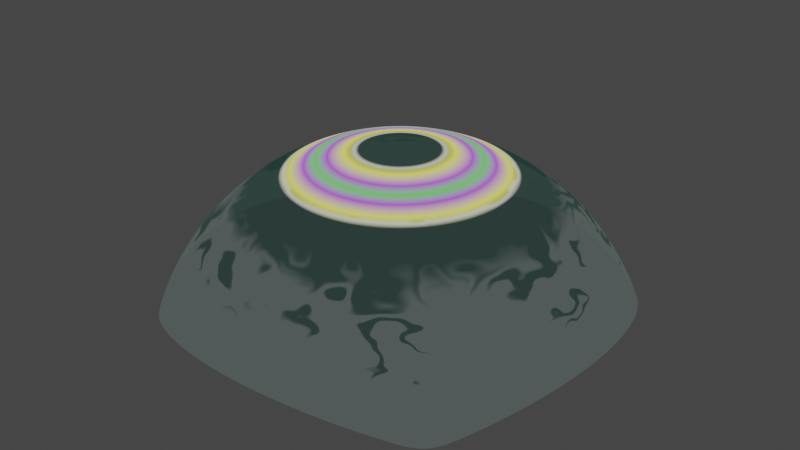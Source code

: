# Source: d.blend  (saved by Blender 3.5.10; exported with 4.5.12 LTS)
import bpy
from mathutils import Matrix  # noqa: F401  (used for matrix-valued properties, if any)

bpy.ops.wm.read_factory_settings(use_empty=True)
scene = bpy.context.scene
scene.name = 'Scene'

# ---- collections
col_collection = bpy.data.collections.new('Collection'); scene.collection.children.link(col_collection)

# ---- images (referenced by path relative to the original .blend; pixels are not part of the script)
import os
ASSET_DIR = os.environ.get("B2B_ASSET_DIR", "")  # directory of the original .blend (textures are referenced by path, not embedded)
HERE = os.path.dirname(os.path.abspath(__file__))  # packed textures are extracted next to this script under _unpacked/

def load_image(name, relpath, width, height, colorspace="sRGB"):
    """Load a texture the original file referenced (path relative to the .blend, or extracted next to this script)."""
    p = next((c for c in (os.path.join(HERE, relpath), os.path.join(ASSET_DIR, relpath)) if relpath and os.path.exists(c)), "")
    if p:
        img = bpy.data.images.load(p, check_existing=True)
        img.name = name
    else:  # same state as the original file: an image datablock whose file is absent (Cycles renders it pink)
        img = bpy.data.images.new(name, width, height)
        img.source = "FILE"
        img.filepath = "//" + (relpath or name)
    img.colorspace_settings.name = colorspace
    return img
img_hex_png = load_image('hex.png', 'hex.png', 1024, 1024, 'sRGB')

# ---- materials (node trees are filled in below, after node groups)
mat_x = bpy.data.materials.new('Матеріал')
mat_x.use_transparent_shadow = False

# ---- material node trees
mat_x.use_nodes = True; mat_x.node_tree.nodes.clear()
_N = mat_x.node_tree.nodes; _L = mat_x.node_tree.links
n0 = _N.new('ShaderNodeMapping'); n0.name = 'Розкладання'; n0.location = (-257, 454)
n0.inputs[1].default_value = (-1.0, -1.0, 0.0)
n0.inputs[3].default_value = (2.0, 2.0, 1.0)
n1 = _N.new('ShaderNodeTexGradient'); n1.name = 'Градієнтна текстура'; n1.location = (-59, 440)
n1.gradient_type = 'SPHERICAL'
n2 = _N.new('ShaderNodeMix'); n2.name = 'Мішання.001'; n2.location = (205, -71)
n2.data_type = 'RGBA'
n3 = _N.new('ShaderNodeBrightContrast'); n3.name = 'Яскравість/контраст'; n3.location = (181, 157)
n4 = _N.new('ShaderNodeValue'); n4.name = 'Значення'; n4.location = (-57, 115)
n4.outputs[0].default_value = -0.7431
n5 = _N.new('ShaderNodeTexNoise'); n5.name = 'Текстура Масгрейва'; n5.location = (-1, -218)
n5.width = 150
n5.noise_type = 'RIDGED_MULTIFRACTAL'
n5.normalize = False
n5.inputs[2].default_value = 10.0
n5.inputs[3].default_value = 1.0
n5.inputs[4].default_value = 0.25
n6 = _N.new('ShaderNodeVectorCurve'); n6.name = 'Векторні криві'; n6.location = (-259, -207)
_c = n6.mapping.curves[0]
while len(_c.points) > 2: _c.points.remove(_c.points[-1])
_c.points[0].location = (-1.0, -1.0); _c.points[0].handle_type = 'AUTO'
_c.points[1].location = (-0.88182, 0.825); _c.points[1].handle_type = 'AUTO'
_p = _c.points.new(-0.46364, 1.0); _p.handle_type = 'AUTO'
_p = _c.points.new(1.0, 1.0); _p.handle_type = 'AUTO'
_c = n6.mapping.curves[1]
while len(_c.points) > 2: _c.points.remove(_c.points[-1])
_c.points[0].location = (-1.0, -1.0); _c.points[0].handle_type = 'AUTO'
_c.points[1].location = (-0.72727, 0.05); _c.points[1].handle_type = 'AUTO'
_p = _c.points.new(0.00909, 0.725); _p.handle_type = 'AUTO'
_p = _c.points.new(1.0, 1.0); _p.handle_type = 'AUTO'
n6.mapping.update()
n7 = _N.new('ShaderNodeTexCoord'); n7.name = 'Координати текстури'; n7.location = (-699, 443)
n8 = _N.new('ShaderNodeMapping'); n8.name = 'Розкладання.001'; n8.location = (-479, 182)
n8.inputs[1].default_value = (0.0, 0.628, 0.0)
n9 = _N.new('ShaderNodeTexNoise'); n9.name = 'Текстура шуму'; n9.location = (-524, -418)
n9.inputs[2].default_value = 10.0
n10 = _N.new('ShaderNodeMix'); n10.name = 'Мішання.003'; n10.location = (876, 229)
n10.data_type = 'RGBA'
n10.inputs[6].default_value = (0.02691, 0.04551, 0.05168, 1.0)
n11 = _N.new('ShaderNodeValToRGB'); n11.name = 'Градієнт.001'; n11.location = (370, 525)
n11.color_ramp.color_mode = 'HSV'
while len(n11.color_ramp.elements) > 1: n11.color_ramp.elements.remove(n11.color_ramp.elements[-1])
n11.color_ramp.elements[0].position = 0.0; n11.color_ramp.elements[0].color = (1.0, 1.0, 1.0, 1.0)
_e = n11.color_ramp.elements.new(0.064); _e.color = (0.0, 0.0, 0.0, 1.0)
n12 = _N.new('ShaderNodeValToRGB'); n12.name = 'Градієнт.003'; n12.location = (303, 798)
while len(n12.color_ramp.elements) > 1: n12.color_ramp.elements.remove(n12.color_ramp.elements[-1])
n12.color_ramp.elements[0].position = 0.0; n12.color_ramp.elements[0].color = (1.0, 0.9727, 0.9931, 1.0)
_e = n12.color_ramp.elements.new(1.0); _e.color = (0.0, 0.0, 0.0, 1.0)
n13 = _N.new('ShaderNodeMapping'); n13.name = 'Розкладання.002'; n13.location = (-444, 863)
n13.inputs[1].default_value = (0.0, -0.8, 0.0)
n13.inputs[3].default_value = (0.6, 0.8, 1.0)
n14 = _N.new('ShaderNodeTexImage'); n14.name = 'Текстура з зображення'; n14.location = (-104, 821)
n14.image = img_hex_png
n15 = _N.new('ShaderNodeMix'); n15.name = 'Мішання'; n15.location = (703, 440)
n15.data_type = 'RGBA'
n15.inputs[7].default_value = (0.0, 0.0, 0.0, 1.0)
n16 = _N.new('ShaderNodeMix'); n16.name = 'Мішання.004'; n16.location = (908, 529)
n16.data_type = 'RGBA'
n16.inputs[6].default_value = (0.0, 0.0, 0.0, 1.0)
n17 = _N.new('ShaderNodeValToRGB'); n17.name = 'Градієнт'; n17.location = (376, 309)
while len(n17.color_ramp.elements) > 1: n17.color_ramp.elements.remove(n17.color_ramp.elements[-1])
n17.color_ramp.elements[0].position = 0.0; n17.color_ramp.elements[0].color = (0.0, 0.0, 0.0, 1.0)
_e = n17.color_ramp.elements.new(0.09091); _e.color = (1.0, 1.0, 1.0, 1.0)
_e = n17.color_ramp.elements.new(0.1818); _e.color = (0.0, 0.0, 0.0, 1.0)
n18 = _N.new('ShaderNodeValToRGB'); n18.name = 'Градієнт.002'; n18.location = (387, 54)
while len(n18.color_ramp.elements) > 1: n18.color_ramp.elements.remove(n18.color_ramp.elements[-1])
n18.color_ramp.elements[0].position = 0.2909; n18.color_ramp.elements[0].color = (0.0, 0.0, 0.0, 1.0)
_e = n18.color_ramp.elements.new(0.4368); _e.color = (1.0, 1.0, 1.0, 1.0)
n19 = _N.new('ShaderNodeOutputMaterial'); n19.name = 'Вивід матеріалу'; n19.location = (1807, 299)
n20 = _N.new('ShaderNodeValToRGB'); n20.name = 'Градієнт.004'; n20.location = (1080, 157)
while len(n20.color_ramp.elements) > 1: n20.color_ramp.elements.remove(n20.color_ramp.elements[-1])
n20.color_ramp.elements[0].position = 0.03182; n20.color_ramp.elements[0].color = (0.0, 0.0, 0.0, 1.0)
_e = n20.color_ramp.elements.new(0.1206); _e.color = (0.5, 0.5, 0.5, 1.0)
_e = n20.color_ramp.elements.new(0.214); _e.color = (0.0, 0.0, 0.0, 1.0)
n21 = _N.new('ShaderNodeMixShader'); n21.name = 'Мішаний Шейдер'; n21.location = (1618, 86)
n21.inputs[0].default_value = 0.8
n22 = _N.new('ShaderNodeMix'); n22.name = 'Мішання.005'; n22.location = (1409, 400)
n22.data_type = 'RGBA'
n22.inputs[7].default_value = (1.0, 1.0, 1.0, 1.0)
n23 = _N.new('ShaderNodeBsdfTransparent'); n23.name = 'Прозорість BSDF'; n23.location = (1433, 46)
n24 = _N.new('ShaderNodeMix'); n24.name = 'Мішання.002'; n24.location = (714, 115)
n24.data_type = 'RGBA'
n24.inputs[7].default_value = (0.0, 0.0, 0.0, 1.0)
n25 = _N.new('ShaderNodeValToRGB'); n25.name = 'Градієнт.005'; n25.location = (1123, 570)
while len(n25.color_ramp.elements) > 1: n25.color_ramp.elements.remove(n25.color_ramp.elements[-1])
n25.color_ramp.elements[0].position = 0.02727; n25.color_ramp.elements[0].color = (0.01447, 0.03524, 0.02983, 1.0)
_e = n25.color_ramp.elements.new(0.2364); _e.color = (0.9249, 0.9128, 0.1485, 1.0)
_e = n25.color_ramp.elements.new(0.5); _e.color = (0.4812, 0.09345, 0.791, 1.0)
_e = n25.color_ramp.elements.new(0.7136); _e.color = (0.1395, 0.75, 0.07001, 1.0)
_e = n25.color_ramp.elements.new(1.0); _e.color = (0.0875, 0.1862, 1.0, 1.0)
_L.new(n0.outputs[0], n1.inputs[0])
_L.new(n7.outputs[2], n0.inputs[0])
_L.new(n1.outputs[0], n3.inputs[0])
_L.new(n3.outputs[0], n17.inputs[0])
_L.new(n4.outputs[0], n3.inputs[1])
_L.new(n11.outputs[0], n15.inputs[0])
_L.new(n17.outputs[0], n15.inputs[6])
_L.new(n1.outputs[0], n11.inputs[0])
_L.new(n5.outputs[0], n2.inputs[6])
_L.new(n1.outputs[0], n2.inputs[7])
_L.new(n2.outputs[2], n18.inputs[0])
_L.new(n9.outputs[0], n6.inputs[0])
_L.new(n6.outputs[0], n5.inputs[0])
_L.new(n8.outputs[0], n6.inputs[1])
_L.new(n7.outputs[2], n8.inputs[0])
_L.new(n18.outputs[0], n24.inputs[6])
_L.new(n11.outputs[0], n24.inputs[0])
_L.new(n24.outputs[2], n10.inputs[0])
_L.new(n15.outputs[2], n10.inputs[7])
_L.new(n13.outputs[0], n14.inputs[0])
_L.new(n14.outputs[0], n12.inputs[0])
_L.new(n7.outputs[2], n13.inputs[0])
_L.new(n12.outputs[0], n16.inputs[7])
_L.new(n15.outputs[2], n16.inputs[0])
_L.new(n25.outputs[0], n22.inputs[6])
_L.new(n10.outputs[2], n20.inputs[0])
_L.new(n20.outputs[0], n22.inputs[0])
_L.new(n16.outputs[2], n25.inputs[0])
_L.new(n23.outputs[0], n21.inputs[1])
_L.new(n21.outputs[0], n19.inputs[0])
_L.new(n22.outputs[2], n21.inputs[2])
n19.is_active_output = True

# ---- world
world_world = bpy.data.worlds.new('World'); scene.world = world_world
world_world.use_nodes = True; world_world.node_tree.nodes.clear()
_N = world_world.node_tree.nodes; _L = world_world.node_tree.links
n0 = _N.new('ShaderNodeOutputWorld'); n0.name = 'World Output'; n0.location = (300, 300)
n1 = _N.new('ShaderNodeBackground'); n1.name = 'Background'; n1.location = (10, 300)
n1.inputs[0].default_value = (0.05088, 0.05088, 0.05088, 1.0)
_L.new(n1.outputs[0], n0.inputs[0])
n0.is_active_output = True
world_world.color = (0.05088, 0.05088, 0.05088)
world_world.use_sun_shadow = False
world_world.sun_shadow_jitter_overblur = 0.0

# ---- meshes
me_x = bpy.data.meshes.new('Площина')
me_x.from_pydata([(-1.0, -1.0, 0.0), (1.0, -1.0, 0.0), (-1.0, 1.0, 0.0), (1.0, 1.0, 0.0), (-1.0, 0.0, 0.0), (0.0, -1.0, 0.0), (1.0, 0.0, 0.0), (0.0, 1.0, 0.0), (0.0, 0.0, 0.0), (-1.0, -0.5, 0.0), (0.5, -1.0, 0.0), (1.0, 0.5, 0.0), (-0.5, 1.0, 0.0), (-1.0, 0.5, 0.0), (-0.5, -1.0, 0.0), (1.0, -0.5, 0.0), (0.5, 1.0, 0.0), (0.0, 0.5, 0.0), (0.0, -0.5, 0.0), (-0.5, 0.0, 0.0), (0.5, 0.0, 0.0), (0.5, -0.5, 0.0), (-0.5, -0.5, 0.0), (-0.5, 0.5, 0.0), (0.5, 0.5, 0.0), (-1.0, -0.75, 0.0), (0.75, -1.0, 0.0), (1.0, 0.75, 0.0), (-0.75, 1.0, 0.0), (-1.0, 0.25, 0.0), (-0.25, -1.0, 0.0), (1.0, -0.25, 0.0), (0.25, 1.0, 0.0), (0.0, 0.75, 0.0), (0.0, -0.25, 0.0), (-0.75, 0.0, 0.0), (0.25, 0.0, 0.0), (-1.0, -0.25, 0.0), (0.25, -1.0, 0.0), (1.0, 0.25, 0.0), (-0.25, 1.0, 0.0), (-1.0, 0.75, 0.0), (-0.75, -1.0, 0.0), (1.0, -0.75, 0.0), (0.75, 1.0, 0.0), (0.0, 0.25, 0.0), (0.0, -0.75, 0.0), (-0.25, 0.0, 0.0), (0.75, 0.0, 0.0), (0.5, -0.25, 0.0), (0.5, -0.75, 0.0), (0.25, -0.5, 0.0), (0.75, -0.5, 0.0), (-0.5, -0.25, 0.0), (-0.5, -0.75, 0.0), (-0.75, -0.5, 0.0), (-0.25, -0.5, 0.0), (-0.5, 0.75, 0.0), (-0.5, 0.25, 0.0), (-0.75, 0.5, 0.0), (-0.25, 0.5, 0.0), (0.5, 0.75, 0.0), (0.5, 0.25, 0.0), (0.25, 0.5, 0.0), (0.75, 0.5, 0.0), (0.75, 0.25, 0.0), (0.25, 0.25, 0.0), (0.25, 0.75, 0.0), (-0.25, 0.25, 0.0), (-0.75, 0.25, 0.0), (-0.75, 0.75, 0.0), (-0.25, -0.75, 0.0), (-0.75, -0.75, 0.0), (-0.75, -0.25, 0.0), (0.75, -0.75, 0.0), (0.25, -0.75, 0.0), (0.25, -0.25, 0.0), (0.75, -0.25, 0.0), (-0.25, -0.25, 0.0), (-0.25, 0.75, 0.0), (0.75, 0.75, 0.0)], [], [(80, 27, 3, 44), (79, 33, 7, 40), (78, 34, 8, 47), (77, 31, 6, 48), (76, 49, 20, 36), (75, 50, 21, 51), (74, 43, 15, 52), (73, 53, 19, 35), (72, 54, 22, 55), (71, 46, 18, 56), (70, 57, 12, 28), (69, 58, 23, 59), (68, 45, 17, 60), (67, 61, 16, 32), (66, 62, 24, 63), (65, 39, 11, 64), (62, 65, 64, 24), (20, 48, 65, 62), (48, 6, 39, 65), (45, 66, 63, 17), (8, 36, 66, 45), (36, 20, 62, 66), (33, 67, 32, 7), (17, 63, 67, 33), (63, 24, 61, 67), (58, 68, 60, 23), (19, 47, 68, 58), (47, 8, 45, 68), (29, 69, 59, 13), (4, 35, 69, 29), (35, 19, 58, 69), (41, 70, 28, 2), (13, 59, 70, 41), (59, 23, 57, 70), (54, 71, 56, 22), (14, 30, 71, 54), (30, 5, 46, 71), (25, 72, 55, 9), (0, 42, 72, 25), (42, 14, 54, 72), (37, 73, 35, 4), (9, 55, 73, 37), (55, 22, 53, 73), (50, 74, 52, 21), (10, 26, 74, 50), (26, 1, 43, 74), (46, 75, 51, 18), (5, 38, 75, 46), (38, 10, 50, 75), (34, 76, 36, 8), (18, 51, 76, 34), (51, 21, 49, 76), (49, 77, 48, 20), (21, 52, 77, 49), (52, 15, 31, 77), (53, 78, 47, 19), (22, 56, 78, 53), (56, 18, 34, 78), (57, 79, 40, 12), (23, 60, 79, 57), (60, 17, 33, 79), (61, 80, 44, 16), (24, 64, 80, 61), (64, 11, 27, 80)])
_uv = me_x.uv_layers.new(name='UVКарта')
_uv.uv.foreach_set('vector', [0.1235, 0.1251, -0.00201, 0.1251, -0.00201, 7.51e-05, 0.1235, 7.51e-05, 0.6255, 0.1251, 0.5, 0.1251, 0.5, 7.504e-05, 0.6255, 7.507e-05, 0.6255, 0.625, 0.5, 0.625, 0.5, 0.5, 0.6255, 0.5, 0.1235, 0.625, -0.00201, 0.625, -0.00201, 0.5, 0.1235, 0.5, 0.3745, 0.625, 0.249, 0.625, 0.249, 0.5, 0.3745, 0.5, 0.3745, 0.8749, 0.249, 0.8749, 0.249, 0.75, 0.3745, 0.75, 0.1235, 0.8749, -0.00201, 0.8749, -0.00201, 0.75, 0.1235, 0.75, 0.8766, 0.625, 0.7511, 0.625, 0.7511, 0.5, 0.8766, 0.5, 0.8766, 0.8749, 0.7511, 0.8749, 0.7511, 0.75, 0.8766, 0.75, 0.6255, 0.8749, 0.5, 0.8749, 0.5, 0.75, 0.6255, 0.75, 0.8766, 0.1251, 0.7511, 0.1251, 0.7511, 7.507e-05, 0.8766, 7.504e-05, 0.8766, 0.375, 0.7511, 0.375, 0.7511, 0.25, 0.8766, 0.25, 0.6255, 0.375, 0.5, 0.375, 0.5, 0.25, 0.6255, 0.25, 0.3745, 0.1251, 0.249, 0.1251, 0.249, 7.51e-05, 0.3745, 7.507e-05, 0.3745, 0.375, 0.249, 0.375, 0.249, 0.25, 0.3745, 0.25, 0.1235, 0.375, -0.00201, 0.375, -0.00201, 0.25, 0.1235, 0.25, 0.249, 0.375, 0.1235, 0.375, 0.1235, 0.25, 0.249, 0.25, 0.249, 0.5, 0.1235, 0.5, 0.1235, 0.375, 0.249, 0.375, 0.1235, 0.5, -0.00201, 0.5, -0.00201, 0.375, 0.1235, 0.375, 0.5, 0.375, 0.3745, 0.375, 0.3745, 0.25, 0.5, 0.25, 0.5, 0.5, 0.3745, 0.5, 0.3745, 0.375, 0.5, 0.375, 0.3745, 0.5, 0.249, 0.5, 0.249, 0.375, 0.3745, 0.375, 0.5, 0.1251, 0.3745, 0.1251, 0.3745, 7.507e-05, 0.5, 7.504e-05, 0.5, 0.25, 0.3745, 0.25, 0.3745, 0.1251, 0.5, 0.1251, 0.3745, 0.25, 0.249, 0.25, 0.249, 0.1251, 0.3745, 0.1251, 0.7511, 0.375, 0.6255, 0.375, 0.6255, 0.25, 0.7511, 0.25, 0.7511, 0.5, 0.6255, 0.5, 0.6255, 0.375, 0.7511, 0.375, 0.6255, 0.5, 0.5, 0.5, 0.5, 0.375, 0.6255, 0.375, 1.002, 0.375, 0.8766, 0.375, 0.8766, 0.25, 1.002, 0.25, 1.002, 0.5, 0.8766, 0.5, 0.8766, 0.375, 1.002, 0.375, 0.8766, 0.5, 0.7511, 0.5, 0.7511, 0.375, 0.8766, 0.375, 1.002, 0.1251, 0.8766, 0.1251, 0.8766, 7.504e-05, 1.002, 7.498e-05, 1.002, 0.25, 0.8766, 0.25, 0.8766, 0.1251, 1.002, 0.1251, 0.8766, 0.25, 0.7511, 0.25, 0.7511, 0.1251, 0.8766, 0.1251, 0.7511, 0.8749, 0.6255, 0.8749, 0.6255, 0.75, 0.7511, 0.75, 0.7511, 0.9999, 0.6255, 0.9999, 0.6255, 0.8749, 0.7511, 0.8749, 0.6255, 0.9999, 0.5, 0.9999, 0.5, 0.8749, 0.6255, 0.8749, 1.002, 0.8749, 0.8766, 0.8749, 0.8766, 0.75, 1.002, 0.75, 1.002, 0.9999, 0.8766, 0.9999, 0.8766, 0.8749, 1.002, 0.8749, 0.8766, 0.9999, 0.7511, 0.9999, 0.7511, 0.8749, 0.8766, 0.8749, 1.002, 0.625, 0.8766, 0.625, 0.8766, 0.5, 1.002, 0.5, 1.002, 0.75, 0.8766, 0.75, 0.8766, 0.625, 1.002, 0.625, 0.8766, 0.75, 0.7511, 0.75, 0.7511, 0.625, 0.8766, 0.625, 0.249, 0.8749, 0.1235, 0.8749, 0.1235, 0.75, 0.249, 0.75, 0.249, 0.9999, 0.1235, 0.9999, 0.1235, 0.8749, 0.249, 0.8749, 0.1235, 0.9999, -0.00201, 0.9999, -0.00201, 0.8749, 0.1235, 0.8749, 0.5, 0.8749, 0.3745, 0.8749, 0.3745, 0.75, 0.5, 0.75, 0.5, 0.9999, 0.3745, 0.9999, 0.3745, 0.8749, 0.5, 0.8749, 0.3745, 0.9999, 0.249, 0.9999, 0.249, 0.8749, 0.3745, 0.8749, 0.5, 0.625, 0.3745, 0.625, 0.3745, 0.5, 0.5, 0.5, 0.5, 0.75, 0.3745, 0.75, 0.3745, 0.625, 0.5, 0.625, 0.3745, 0.75, 0.249, 0.75, 0.249, 0.625, 0.3745, 0.625, 0.249, 0.625, 0.1235, 0.625, 0.1235, 0.5, 0.249, 0.5, 0.249, 0.75, 0.1235, 0.75, 0.1235, 0.625, 0.249, 0.625, 0.1235, 0.75, -0.00201, 0.75, -0.00201, 0.625, 0.1235, 0.625, 0.7511, 0.625, 0.6255, 0.625, 0.6255, 0.5, 0.7511, 0.5, 0.7511, 0.75, 0.6255, 0.75, 0.6255, 0.625, 0.7511, 0.625, 0.6255, 0.75, 0.5, 0.75, 0.5, 0.625, 0.6255, 0.625, 0.7511, 0.1251, 0.6255, 0.1251, 0.6255, 7.507e-05, 0.7511, 7.507e-05, 0.7511, 0.25, 0.6255, 0.25, 0.6255, 0.1251, 0.7511, 0.1251, 0.6255, 0.25, 0.5, 0.25, 0.5, 0.1251, 0.6255, 0.1251, 0.249, 0.1251, 0.1235, 0.1251, 0.1235, 7.51e-05, 0.249, 7.51e-05, 0.249, 0.25, 0.1235, 0.25, 0.1235, 0.1251, 0.249, 0.1251, 0.1235, 0.25, -0.00201, 0.25, -0.00201, 0.1251, 0.1235, 0.1251])
me_x.materials.append(mat_x)
me_x.update()

# ---- objects
ob_x = bpy.data.objects.new('Площина', me_x)

# ---- transforms, parenting, visibility, modifiers, constraints
ob_x.location = (0.0, 0.0, 0.0)
_m = ob_x.modifiers.new('Поділ', 'SUBSURF')
_m.levels = 5
_m.render_levels = 5
_m = ob_x.modifiers.new('Зміщення', 'DISPLACE')
_m = ob_x.modifiers.new('Підгонка', 'CAST')
_m.factor = 1.0

# ---- collection membership
col_collection.objects.link(ob_x)

# ---- scene / render settings (as saved in the file)
scene.frame_start = 1; scene.frame_end = 250; scene.frame_set(157)
scene.render.engine = 'BLENDER_EEVEE_NEXT'
scene.cycles.sampling_pattern = 'TABULATED_SOBOL'
scene.view_settings.view_transform = 'Filmic'
bpy.context.view_layer.update()

# ---- added for rendering (the .blend has no active camera and no usable light): camera, sun
cam_auto = bpy.data.cameras.new('AutoCamera')
cam_auto.lens = 50.0
cam_auto.sensor_width = 36.0
cam_auto.clip_end = 1000.0
ob_auto_camera = bpy.data.objects.new('AutoCamera', cam_auto)
scene.collection.objects.link(ob_auto_camera)
ob_auto_camera.location = (2.25572, -2.70687, 2.43247)
ob_auto_camera.rotation_euler = (1.09748, -7.21219e-08, 0.694738)
scene.camera = ob_auto_camera
light_auto_sun = bpy.data.lights.new('AutoSun', 'SUN')
light_auto_sun.energy = 3.0
light_auto_sun.angle = 0.0523599
ob_auto_sun = bpy.data.objects.new('AutoSun', light_auto_sun)
scene.collection.objects.link(ob_auto_sun)
ob_auto_sun.rotation_euler = (0.872665, 0.174533, 0.523599)
bpy.context.view_layer.update()

